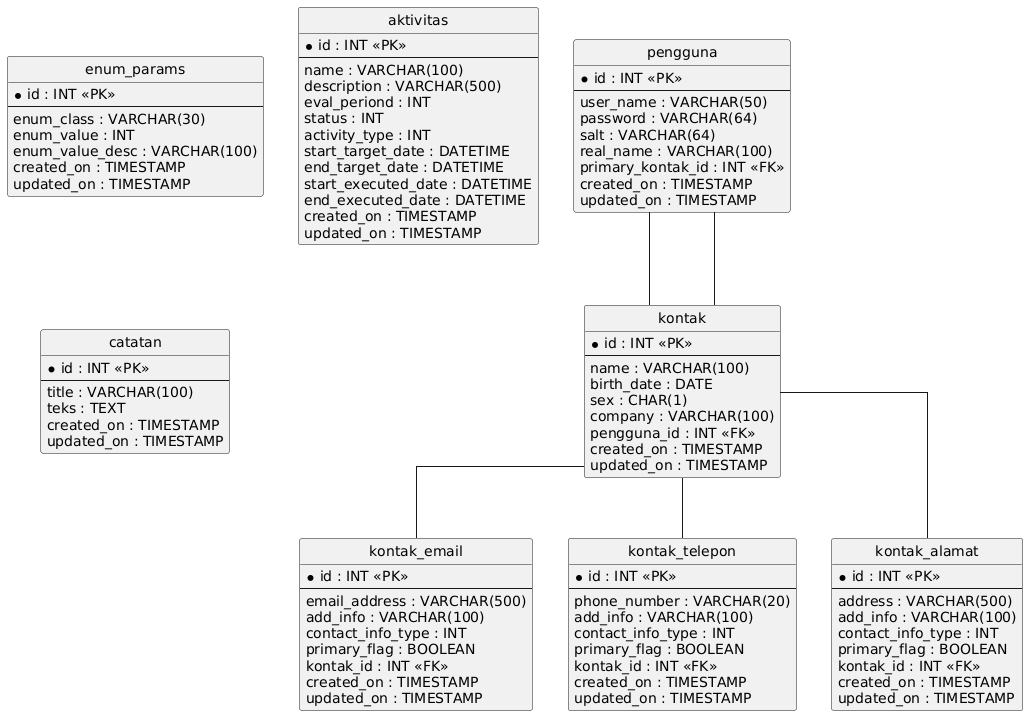

The diagram above was rendered by PlantUML. Its source (embedded in the PNG):
@startuml
hide circle
skinparam linetype ortho

entity "pengguna" as pengguna {
  * id : INT <<PK>>
  --
  user_name : VARCHAR(50)
  password : VARCHAR(64)
  salt : VARCHAR(64)
  real_name : VARCHAR(100)
  primary_kontak_id : INT <<FK>>
  created_on : TIMESTAMP
  updated_on : TIMESTAMP
}

entity "enum_params" as enum_params {
  * id : INT <<PK>>
  --
  enum_class : VARCHAR(30)
  enum_value : INT
  enum_value_desc : VARCHAR(100)
  created_on : TIMESTAMP
  updated_on : TIMESTAMP
}

entity "aktivitas" as aktivitas {
  * id : INT <<PK>>
  --
  name : VARCHAR(100)
  description : VARCHAR(500)
  eval_periond : INT
  status : INT
  activity_type : INT
  start_target_date : DATETIME
  end_target_date : DATETIME
  start_executed_date : DATETIME
  end_executed_date : DATETIME
  created_on : TIMESTAMP
  updated_on : TIMESTAMP
}

entity "catatan" as catatan {
  * id : INT <<PK>>
  --
  title : VARCHAR(100)
  teks : TEXT
  created_on : TIMESTAMP
  updated_on : TIMESTAMP
}

entity "kontak" as kontak {
  * id : INT <<PK>>
  --
  name : VARCHAR(100)
  birth_date : DATE
  sex : CHAR(1)
  company : VARCHAR(100)
  pengguna_id : INT <<FK>>
  created_on : TIMESTAMP
  updated_on : TIMESTAMP
}

entity "kontak_email" as kontak_email {
  * id : INT <<PK>>
  --
  email_address : VARCHAR(500)
  add_info : VARCHAR(100)
  contact_info_type : INT
  primary_flag : BOOLEAN
  kontak_id : INT <<FK>>
  created_on : TIMESTAMP
  updated_on : TIMESTAMP
}

entity "kontak_telepon" as kontak_telepon {
  * id : INT <<PK>>
  --
  phone_number : VARCHAR(20)
  add_info : VARCHAR(100)
  contact_info_type : INT
  primary_flag : BOOLEAN
  kontak_id : INT <<FK>>
  created_on : TIMESTAMP
  updated_on : TIMESTAMP
}

entity "kontak_alamat" as kontak_alamat {
  * id : INT <<PK>>
  --
  address : VARCHAR(500)
  add_info : VARCHAR(100)
  contact_info_type : INT
  primary_flag : BOOLEAN
  kontak_id : INT <<FK>>
  created_on : TIMESTAMP
  updated_on : TIMESTAMP
}

kontak -- pengguna
pengguna -- kontak
kontak -- kontak_email
kontak -- kontak_telepon
kontak -- kontak_alamat
@enduml